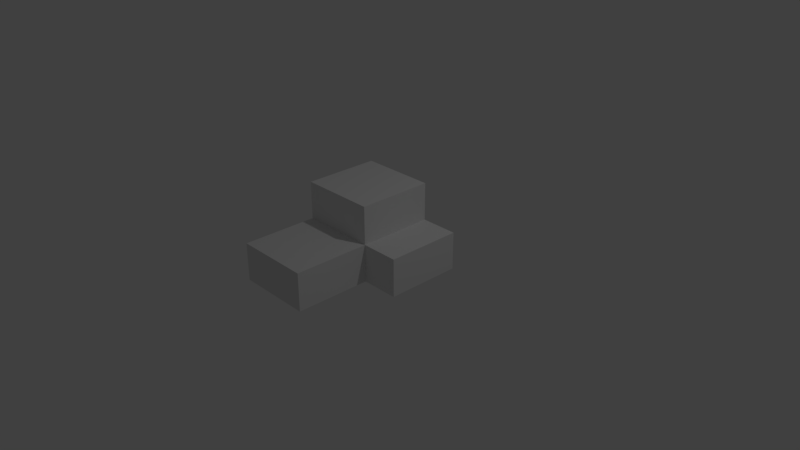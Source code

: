# Source: Gable_Edge.blend  (saved by Blender 2.79.0; exported with 4.5.12 LTS)
import bpy
from mathutils import Matrix  # noqa: F401  (used for matrix-valued properties, if any)

bpy.ops.wm.read_factory_settings(use_empty=True)
scene = bpy.context.scene
scene.name = 'Scene'

# ---- collections
col_collection_1 = bpy.data.collections.new('Collection 1'); scene.collection.children.link(col_collection_1)

# ---- materials (node trees are filled in below, after node groups)
mat_material = bpy.data.materials.new('Material')
mat_material.alpha_threshold = 0.0
mat_material.use_transparent_shadow = False
mat_material.roughness = 0.5
mat_material.line_color = (0.0, 0.0, 0.0, 1.0)

# ---- material node trees

# ---- world
world_world = bpy.data.worlds.new('World'); scene.world = world_world
world_world.color = (0.05088, 0.05088, 0.05088)
world_world.use_sun_shadow = False
world_world.sun_shadow_jitter_overblur = 0.0
world_world.cycles.sampling_method = 'MANUAL'

# ---- cameras
cam_camera = bpy.data.cameras.new('Camera')
cam_camera.clip_end = 100.0
cam_camera.lens = 35.0
cam_camera.sensor_width = 32.0
cam_camera.sensor_height = 18.0
cam_camera.ortho_scale = 7.314
cam_camera.dof.focus_distance = 0.0
cam_camera.dof.aperture_fstop = 128.0

# ---- lights
light_lamp = bpy.data.lights.new('Lamp', 'POINT')
light_lamp.transmission_factor = 0.0
light_lamp.cutoff_distance = 30.0
light_lamp.energy = 100.0
light_lamp.shadow_buffer_clip_start = 1.001
light_lamp.shadow_soft_size = 0.1
light_lamp.shadow_maximum_resolution = 0.006
light_lamp.use_absolute_resolution = True

# ---- meshes
me_cube = bpy.data.meshes.new('Cube')
me_cube.from_pydata([(0.5, 0.5, 0.0), (0.5, -0.5, 0.0), (-0.5, -0.5, 0.0), (-0.5, 0.5, 0.0), (0.5, 0.5, 0.5), (0.5, -0.5, 0.5), (-0.5, -0.5, 0.5), (-0.5, 0.5, 0.5), (0.5, -1.5, -2.98e-07), (-0.5, -1.5, -2.98e-07), (0.5, -1.5, 0.5), (-0.5, -1.5, 0.5), (0.5, 0.5, 1.0), (0.5, -0.5, 1.0), (-0.5, 0.5, 1.0), (-0.5, -0.5, 1.0), (1.0, 0.5, 8.941e-08), (1.0, -0.5, 8.941e-08), (1.0, 0.5, 0.5), (1.0, -0.5, 0.5)], [], [(0, 1, 2, 3), (6, 5, 13, 15), (4, 5, 19, 18), (2, 1, 8, 9), (2, 6, 7, 3), (4, 0, 3, 7), (8, 10, 11, 9), (5, 6, 11, 10), (6, 2, 9, 11), (1, 5, 10, 8), (12, 14, 15, 13), (5, 4, 12, 13), (7, 6, 15, 14), (4, 7, 14, 12), (16, 18, 19, 17), (5, 1, 17, 19), (0, 4, 18, 16), (1, 0, 16, 17)])
me_cube.materials.append(mat_material)
me_cube.use_remesh_preserve_volume = False
me_cube.use_remesh_preserve_attributes = False
me_cube.use_mirror_vertex_groups = False
me_cube.update()

# ---- objects
ob_cube = bpy.data.objects.new('Cube', me_cube)
ob_lamp = bpy.data.objects.new('Lamp', light_lamp)
ob_camera = bpy.data.objects.new('Camera', cam_camera)

# ---- transforms, parenting, visibility, modifiers, constraints
ob_cube.location = (0.0, 0.0, 0.0)
ob_cube.lock_rotations_4d = False
ob_cube.empty_display_type = 'ARROWS'
ob_cube.lineart.crease_threshold = 0.0
ob_lamp.location = (4.076, 1.005, 5.904)
ob_lamp.rotation_euler = (0.6503, 0.05522, 1.866)
ob_lamp.lock_rotations_4d = False
ob_lamp.empty_display_type = 'ARROWS'
ob_lamp.color = (0.0, 0.0, 0.0, 0.0)
ob_lamp.lineart.crease_threshold = 0.0
ob_camera.location = (7.481, -6.508, 5.344)
ob_camera.rotation_euler = (1.109, 0.0, 0.8149)
ob_camera.lock_rotations_4d = False
ob_camera.empty_display_type = 'ARROWS'
ob_camera.color = (0.0, 0.0, 0.0, 0.0)
ob_camera.display_type = 'WIRE'
ob_camera.lineart.crease_threshold = 0.0

# ---- collection membership
col_collection_1.objects.link(ob_cube)
col_collection_1.objects.link(ob_lamp)
col_collection_1.objects.link(ob_camera)

# ---- scene / render settings (as saved in the file)
scene.camera = ob_camera
scene.frame_start = 1; scene.frame_end = 250; scene.frame_set(1)
scene.render.engine = 'BLENDER_EEVEE_NEXT'
scene.render.resolution_percentage = 50
scene.render.dither_intensity = 0.0
scene.cycles.use_denoising = False
scene.cycles.samples = 128
scene.cycles.sampling_pattern = 'TABULATED_SOBOL'
scene.cycles.use_adaptive_sampling = False
scene.cycles.use_light_tree = False
scene.cycles.blur_glossy = 0.0
scene.cycles.sample_clamp_indirect = 0.0
scene.view_settings.view_transform = 'Standard'
bpy.context.view_layer.update()
